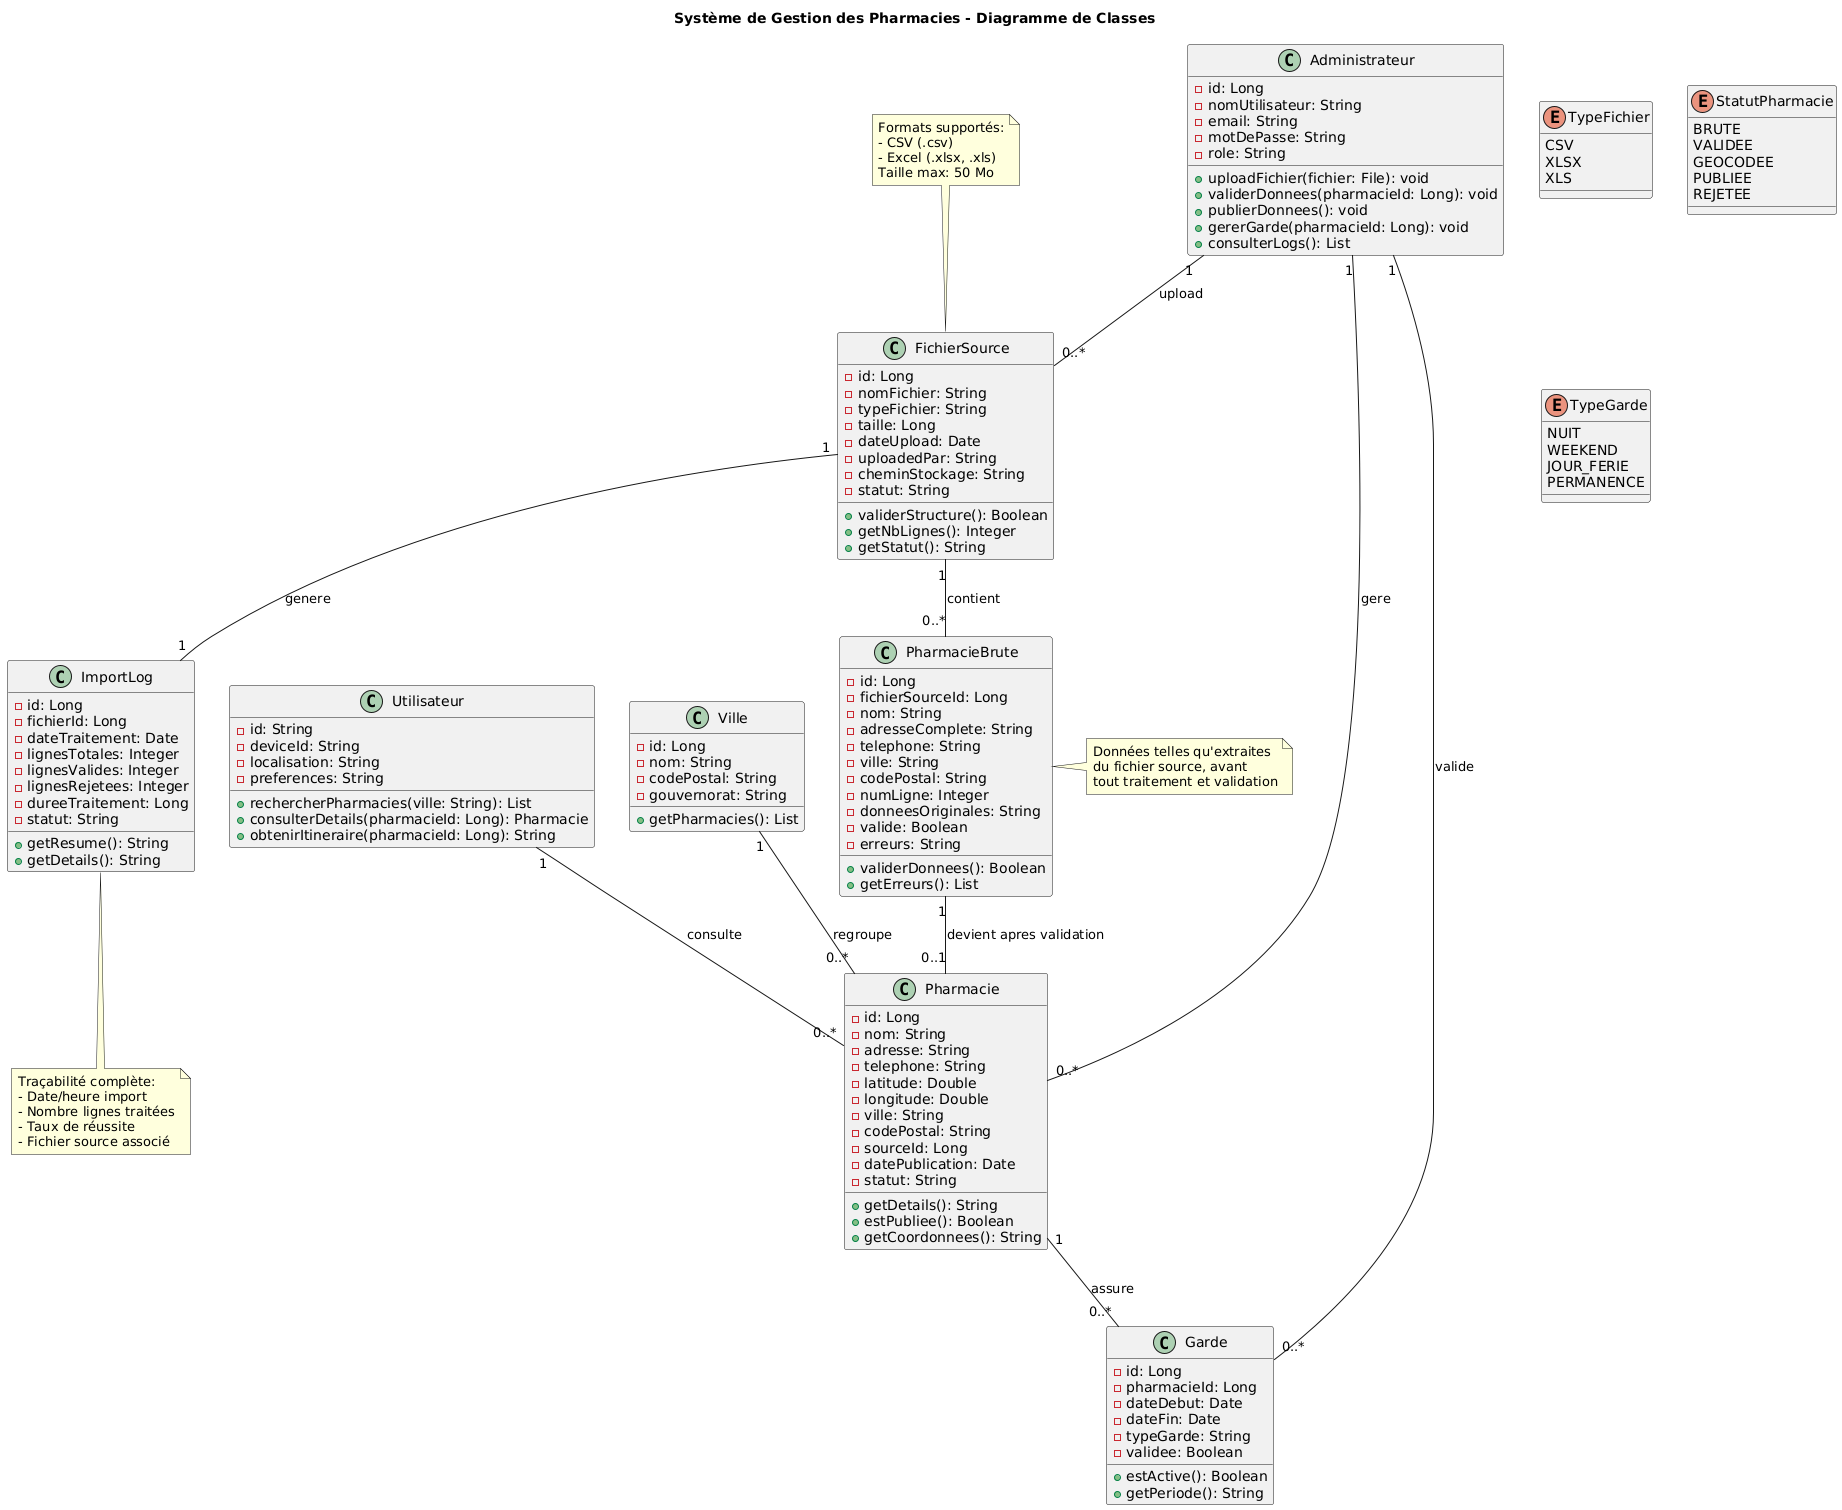

The diagram above was rendered by PlantUML. Its source (embedded in the PNG):
@startuml
title Système de Gestion des Pharmacies - Diagramme de Classes

class FichierSource {
  -id: Long
  -nomFichier: String
  -typeFichier: String
  -taille: Long
  -dateUpload: Date
  -uploadedPar: String
  -cheminStockage: String
  -statut: String
  +validerStructure(): Boolean
  +getNbLignes(): Integer
  +getStatut(): String
}

class PharmacieBrute {
  -id: Long
  -fichierSourceId: Long
  -nom: String
  -adresseComplete: String
  -telephone: String
  -ville: String
  -codePostal: String
  -numLigne: Integer
  -donneesOriginales: String
  -valide: Boolean
  -erreurs: String
  +validerDonnees(): Boolean
  +getErreurs(): List
}

class Pharmacie {
  -id: Long
  -nom: String
  -adresse: String
  -telephone: String
  -latitude: Double
  -longitude: Double
  -ville: String
  -codePostal: String
  -sourceId: Long
  -datePublication: Date
  -statut: String
  +getDetails(): String
  +estPubliee(): Boolean
  +getCoordonnees(): String
}

class Garde {
  -id: Long
  -pharmacieId: Long
  -dateDebut: Date
  -dateFin: Date
  -typeGarde: String
  -validee: Boolean
  +estActive(): Boolean
  +getPeriode(): String
}

class Administrateur {
  -id: Long
  -nomUtilisateur: String
  -email: String
  -motDePasse: String
  -role: String
  +uploadFichier(fichier: File): void
  +validerDonnees(pharmacieId: Long): void
  +publierDonnees(): void
  +gererGarde(pharmacieId: Long): void
  +consulterLogs(): List
}

class Utilisateur {
  -id: String
  -deviceId: String
  -localisation: String
  -preferences: String
  +rechercherPharmacies(ville: String): List
  +consulterDetails(pharmacieId: Long): Pharmacie
  +obtenirItineraire(pharmacieId: Long): String
}

class ImportLog {
  -id: Long
  -fichierId: Long
  -dateTraitement: Date
  -lignesTotales: Integer
  -lignesValides: Integer
  -lignesRejetees: Integer
  -dureeTraitement: Long
  -statut: String
  +getResume(): String
  +getDetails(): String
}

class Ville {
  -id: Long
  -nom: String
  -codePostal: String
  -gouvernorat: String
  +getPharmacies(): List
}

'''''''''''''''''''''''''''''''''''''''''
'' Relations
'''''''''''''''''''''''''''''''''''''''''

Administrateur "1" -- "0..*" FichierSource : upload
FichierSource "1" -- "0..*" PharmacieBrute : contient
FichierSource "1" -- "1" ImportLog : genere

PharmacieBrute "1" -- "0..1" Pharmacie : devient apres validation
Pharmacie "1" -- "0..*" Garde : assure

Ville "1" -- "0..*" Pharmacie : regroupe
Utilisateur "1" -- "0..*" Pharmacie : consulte

Administrateur "1" -- "0..*" Pharmacie : gere
Administrateur "1" -- "0..*" Garde : valide

'''''''''''''''''''''''''''''''''''''''''
'' Notes explicatives
'''''''''''''''''''''''''''''''''''''''''

note top of FichierSource
  Formats supportés:
  - CSV (.csv)
  - Excel (.xlsx, .xls)
  Taille max: 50 Mo
end note

note right of PharmacieBrute
  Données telles qu'extraites
  du fichier source, avant
  tout traitement et validation
end note

note bottom of ImportLog
  Traçabilité complète:
  - Date/heure import
  - Nombre lignes traitées
  - Taux de réussite
  - Fichier source associé
end note

'''''''''''''''''''''''''''''''''''''''''
'' Énumérations (optionnelles)
'''''''''''''''''''''''''''''''''''''''''

enum TypeFichier {
  CSV
  XLSX
  XLS
}

enum StatutPharmacie {
  BRUTE
  VALIDEE
  GEOCODEE
  PUBLIEE
  REJETEE
}

enum TypeGarde {
  NUIT
  WEEKEND
  JOUR_FERIE
  PERMANENCE
}
@enduml